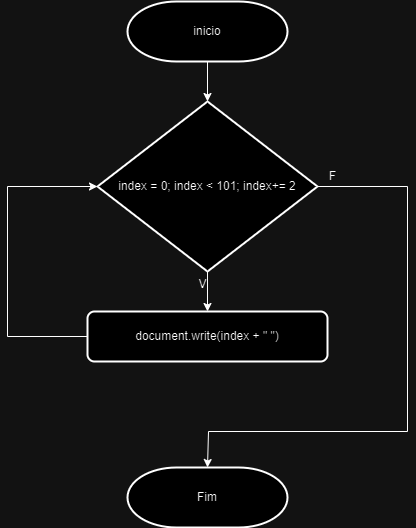

The diagram above was exported from draw.io. Its source (the exported page's mxGraphModel, read from the mxfile embedded in the PNG):
<mxGraphModel dx="1434" dy="1949" grid="1" gridSize="10" guides="1" tooltips="1" connect="1" arrows="1" fold="1" page="1" pageScale="1" pageWidth="827" pageHeight="1169" math="0" shadow="0">
  <root>
    <mxCell id="0" />
    <mxCell id="1" parent="0" />
    <mxCell id="DhpHMfOzQ_0vbBGYMmqL-6" style="edgeStyle=orthogonalEdgeStyle;rounded=0;orthogonalLoop=1;jettySize=auto;html=1;exitX=0.5;exitY=1;exitDx=0;exitDy=0;exitPerimeter=0;entryX=0.5;entryY=0;entryDx=0;entryDy=0;entryPerimeter=0;" edge="1" parent="1" source="DhpHMfOzQ_0vbBGYMmqL-1" target="DhpHMfOzQ_0vbBGYMmqL-2">
      <mxGeometry relative="1" as="geometry" />
    </mxCell>
    <mxCell id="DhpHMfOzQ_0vbBGYMmqL-1" value="inicio" style="strokeWidth=2;html=1;shape=mxgraph.flowchart.terminator;whiteSpace=wrap;" vertex="1" parent="1">
      <mxGeometry x="320" y="-1110" width="160" height="60" as="geometry" />
    </mxCell>
    <mxCell id="DhpHMfOzQ_0vbBGYMmqL-4" style="edgeStyle=orthogonalEdgeStyle;rounded=0;orthogonalLoop=1;jettySize=auto;html=1;exitX=0.5;exitY=1;exitDx=0;exitDy=0;exitPerimeter=0;entryX=0.5;entryY=0;entryDx=0;entryDy=0;" edge="1" parent="1" source="DhpHMfOzQ_0vbBGYMmqL-2" target="DhpHMfOzQ_0vbBGYMmqL-3">
      <mxGeometry relative="1" as="geometry" />
    </mxCell>
    <mxCell id="DhpHMfOzQ_0vbBGYMmqL-7" style="edgeStyle=orthogonalEdgeStyle;rounded=0;orthogonalLoop=1;jettySize=auto;html=1;exitX=1;exitY=0.5;exitDx=0;exitDy=0;exitPerimeter=0;entryX=0.5;entryY=0;entryDx=0;entryDy=0;entryPerimeter=0;" edge="1" parent="1" source="DhpHMfOzQ_0vbBGYMmqL-2" target="DhpHMfOzQ_0vbBGYMmqL-8">
      <mxGeometry relative="1" as="geometry">
        <mxPoint x="400" y="-670" as="targetPoint" />
        <Array as="points">
          <mxPoint x="600" y="-925" />
          <mxPoint x="600" y="-680" />
          <mxPoint x="401" y="-680" />
        </Array>
      </mxGeometry>
    </mxCell>
    <mxCell id="DhpHMfOzQ_0vbBGYMmqL-2" value="index = 0; index &lt; 101; index+= 2" style="strokeWidth=2;shape=mxgraph.flowchart.decision;whiteSpace=wrap;strokeColor=default;" vertex="1" parent="1">
      <mxGeometry x="290" y="-1010" width="220" height="170" as="geometry" />
    </mxCell>
    <mxCell id="DhpHMfOzQ_0vbBGYMmqL-5" style="edgeStyle=orthogonalEdgeStyle;rounded=0;orthogonalLoop=1;jettySize=auto;html=1;exitX=0;exitY=0.5;exitDx=0;exitDy=0;entryX=0;entryY=0.5;entryDx=0;entryDy=0;entryPerimeter=0;" edge="1" parent="1" source="DhpHMfOzQ_0vbBGYMmqL-3" target="DhpHMfOzQ_0vbBGYMmqL-2">
      <mxGeometry relative="1" as="geometry">
        <mxPoint x="200" y="-920" as="targetPoint" />
        <Array as="points">
          <mxPoint x="200" y="-775" />
          <mxPoint x="200" y="-925" />
        </Array>
      </mxGeometry>
    </mxCell>
    <mxCell id="DhpHMfOzQ_0vbBGYMmqL-3" value="document.write(index + &quot; &quot;)" style="rounded=1;whiteSpace=wrap;absoluteArcSize=1;arcSize=14;strokeWidth=2;" vertex="1" parent="1">
      <mxGeometry x="280" y="-800" width="240" height="50" as="geometry" />
    </mxCell>
    <mxCell id="DhpHMfOzQ_0vbBGYMmqL-8" value="Fim" style="strokeWidth=2;html=1;shape=mxgraph.flowchart.terminator;whiteSpace=wrap;" vertex="1" parent="1">
      <mxGeometry x="320" y="-644" width="160" height="60" as="geometry" />
    </mxCell>
    <mxCell id="DhpHMfOzQ_0vbBGYMmqL-9" value="V&lt;br&gt;" style="text;html=1;align=center;verticalAlign=middle;resizable=0;points=[];autosize=1;strokeColor=none;fillColor=none;" vertex="1" parent="1">
      <mxGeometry x="380" y="-842" width="30" height="30" as="geometry" />
    </mxCell>
    <mxCell id="DhpHMfOzQ_0vbBGYMmqL-10" value="F" style="text;html=1;align=center;verticalAlign=middle;resizable=0;points=[];autosize=1;strokeColor=none;fillColor=none;" vertex="1" parent="1">
      <mxGeometry x="510" y="-950" width="30" height="30" as="geometry" />
    </mxCell>
  </root>
</mxGraphModel>